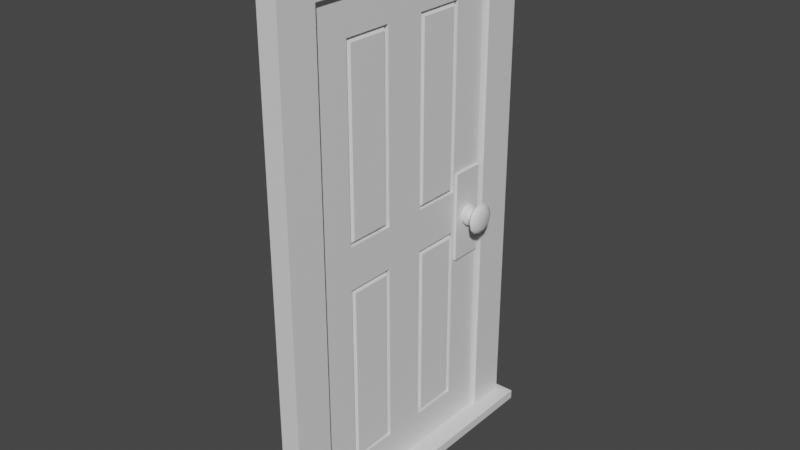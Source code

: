 # Source: Door.blend  (saved by Blender 2.90.8; exported with 4.5.12 LTS)
import bpy
from mathutils import Matrix  # noqa: F401  (used for matrix-valued properties, if any)

bpy.ops.wm.read_factory_settings(use_empty=True)
scene = bpy.context.scene
scene.name = 'Scene'

# ---- collections
col_collection = bpy.data.collections.new('Collection'); scene.collection.children.link(col_collection)

# ---- materials (node trees are filled in below, after node groups)
mat_material = bpy.data.materials.new('Material')
mat_material.alpha_threshold = 0.0
mat_material.use_transparent_shadow = False
mat_material.line_color = (0.0, 0.0, 0.0, 1.0)

# ---- node groups
ng_auto_smooth = bpy.data.node_groups.new('Auto Smooth', 'GeometryNodeTree')
_s = ng_auto_smooth.interface.new_socket(name='Geometry', in_out='OUTPUT', socket_type='NodeSocketGeometry')
_s = ng_auto_smooth.interface.new_socket(name='Geometry', in_out='INPUT', socket_type='NodeSocketGeometry')
_s = ng_auto_smooth.interface.new_socket(name='Angle', in_out='INPUT', socket_type='NodeSocketFloat')
_s.subtype = 'ANGLE'
_s.min_value = 0.0
_s.max_value = 3.142
ng_auto_smooth.is_modifier = True
_N = ng_auto_smooth.nodes; _L = ng_auto_smooth.links
n0 = _N.new('NodeGroupOutput'); n0.name = 'Group Output'; n0.location = (480, -100)
n1 = _N.new('NodeGroupInput'); n1.name = 'Group Input'; n1.location = (-420, -300)
n2 = _N.new('NodeGroupInput'); n2.name = 'Group Input.001'; n2.location = (-60, -100)
n3 = _N.new('GeometryNodeSetShadeSmooth'); n3.name = 'Set Shade Smooth'; n3.location = (120, -100)
n3.domain = 'EDGE'
n4 = _N.new('GeometryNodeSetShadeSmooth'); n4.name = 'Set Shade Smooth.001'; n4.location = (300, -100)
n5 = _N.new('GeometryNodeInputMeshEdgeAngle'); n5.name = 'Edge Angle'; n5.location = (-420, -220)
n6 = _N.new('GeometryNodeInputEdgeSmooth'); n6.name = 'Is Edge Smooth'; n6.location = (-60, -160)
n7 = _N.new('GeometryNodeInputShadeSmooth'); n7.name = 'Is Face Smooth'; n7.location = (-240, -340)
n8 = _N.new('FunctionNodeBooleanMath'); n8.name = 'Boolean Math'; n8.location = (-60, -220)
n9 = _N.new('FunctionNodeCompare'); n9.name = 'Compare'; n9.location = (-240, -180)
n9.operation = 'LESS_EQUAL'
_L.new(n5.outputs[0], n9.inputs[0])
_L.new(n4.outputs[0], n0.inputs[0])
_L.new(n1.outputs[1], n9.inputs[1])
_L.new(n9.outputs[0], n8.inputs[0])
_L.new(n7.outputs[0], n8.inputs[1])
_L.new(n2.outputs[0], n3.inputs[0])
_L.new(n6.outputs[0], n3.inputs[1])
_L.new(n3.outputs[0], n4.inputs[0])
_L.new(n8.outputs[0], n3.inputs[2])
n0.is_active_output = True

# ---- material node trees
mat_material.use_nodes = True; mat_material.node_tree.nodes.clear()
_N = mat_material.node_tree.nodes; _L = mat_material.node_tree.links
n0 = _N.new('ShaderNodeOutputMaterial'); n0.name = 'Material Output'; n0.location = (300, 300)
n1 = _N.new('ShaderNodeBsdfPrincipled'); n1.name = 'Principled BSDF'; n1.location = (10, 300)
n1.distribution = 'GGX'
n1.subsurface_method = 'BURLEY'
n1.inputs[2].default_value = 0.4
n1.inputs[3].default_value = 1.45
n1.inputs[27].default_value = (0.0, 0.0, 0.0, 1.0)
n1.inputs[28].default_value = 1.0
_L.new(n1.outputs[0], n0.inputs[0])
n0.is_active_output = True

# ---- world
world_world = bpy.data.worlds.new('World'); scene.world = world_world
world_world.use_nodes = True; world_world.node_tree.nodes.clear()
_N = world_world.node_tree.nodes; _L = world_world.node_tree.links
n0 = _N.new('ShaderNodeOutputWorld'); n0.name = 'World Output'; n0.location = (300, 300)
n1 = _N.new('ShaderNodeBackground'); n1.name = 'Background'; n1.location = (10, 300)
n1.inputs[0].default_value = (0.05088, 0.05088, 0.05088, 1.0)
_L.new(n1.outputs[0], n0.inputs[0])
n0.is_active_output = True
world_world.color = (0.05088, 0.05088, 0.05088)
world_world.use_sun_shadow = False
world_world.sun_shadow_jitter_overblur = 0.0

# ---- meshes
me_cube = bpy.data.meshes.new('Cube')
me_cube.from_pydata([(0.0, 0.91, 1.015), (0.0, 0.91, -1.015), (0.0, -2.98e-08, 1.015), (0.0, -2.98e-08, -1.015), (0.0, 0.91, 0.8797), (0.0, 0.91, -0.8797), (0.0, 0.0, 0.8797), (0.0, 0.0, -0.8797), (0.0, 0.7752, 1.015), (0.0, 0.1348, 1.015), (0.0, 0.1348, -1.015), (0.0, 0.7752, -1.015), (0.0, 0.7545, -0.8589), (0.0, 0.1555, -0.8589), (0.0, 0.7545, 0.8589), (0.0, 0.1555, 0.8589), (0.0, 0.91, 0.06767), (0.0, 0.91, -0.06767), (0.0, 0.0, 0.06767), (0.0, 0.0, -0.06767), (0.0, 0.7545, 0.08839), (0.0, 0.7545, -0.08839), (0.0, 0.1555, 0.08839), (0.0, 0.1555, -0.08839), (0.0, 0.5226, 1.015), (0.0, 0.3874, 1.015), (0.0, 0.3874, -1.015), (0.0, 0.5226, -1.015), (0.0, 0.5433, -0.8589), (0.0, 0.3667, -0.8589), (0.0, 0.5433, 0.8589), (0.0, 0.3667, 0.8589), (0.0, 0.5433, -0.08839), (0.0, 0.3667, -0.08839), (0.0, 0.5433, 0.08839), (0.0, 0.3667, 0.08839), (0.0, 0.3874, -0.8797), (0.0, 0.1348, -0.8797), (0.0, 0.3874, 0.8797), (0.0, 0.1348, 0.8797), (0.0, 0.7752, -0.06767), (0.0, 0.7752, -0.8797), (0.0, 0.1348, -0.06767), (0.0, 0.7752, 0.8797), (0.0, 0.7752, 0.06767), (0.0, 0.1348, 0.06767), (0.0, 0.3874, -0.06767), (0.0, 0.3874, 0.06767), (0.0, 0.5226, -0.8797), (0.0, 0.5226, 0.8797), (0.0, 0.5226, -0.06767), (0.0, 0.5226, 0.06767), (0.0, 0.3466, -0.8388), (0.0, 0.1756, -0.8388), (0.0, 0.3466, 0.8388), (0.0, 0.1756, 0.8388), (0.0, 0.7344, -0.1085), (0.0, 0.7344, -0.8388), (0.0, 0.1756, -0.1085), (0.0, 0.7344, 0.8388), (0.0, 0.7344, 0.1085), (0.0, 0.1756, 0.1085), (0.0, 0.3466, -0.1085), (0.0, 0.3466, 0.1085), (0.0, 0.5634, -0.8388), (0.0, 0.5634, 0.8388), (0.0, 0.5634, -0.1085), (0.0, 0.5634, 0.1085), (-0.02071, 0.3667, -0.8589), (-0.02071, 0.1555, -0.8589), (-0.02071, 0.3667, 0.8589), (-0.02071, 0.1555, 0.8589), (-0.02071, 0.7545, -0.08839), (-0.02071, 0.7545, -0.8589), (-0.02071, 0.1555, -0.08839), (-0.02071, 0.7545, 0.8589), (-0.02071, 0.7545, 0.08839), (-0.02071, 0.1555, 0.08839), (-0.02071, 0.3667, -0.08839), (-0.02071, 0.3667, 0.08839), (-0.02071, 0.5433, -0.8589), (-0.02071, 0.5433, 0.8589), (-0.02071, 0.5433, -0.08839), (-0.02071, 0.5433, 0.08839), (0.01068, 0.8789, -0.03438), (0.0338, 0.8673, -0.03438), (0.01068, 0.8732, -0.05572), (0.0338, 0.8632, -0.04993), (0.01068, 0.8576, -0.07134), (0.0338, 0.8518, -0.06132), (0.01068, 0.8362, -0.07706), (0.0338, 0.8362, -0.06549), (0.01068, 0.8149, -0.07134), (0.0338, 0.8207, -0.06132), (0.01068, 0.7993, -0.05572), (0.0338, 0.8093, -0.04993), (0.01068, 0.7935, -0.03438), (0.0338, 0.8051, -0.03438), (0.01068, 0.7993, -0.01304), (0.0338, 0.8093, -0.01882), (0.01068, 0.8149, 0.002584), (0.0338, 0.8207, -0.007437), (0.01068, 0.8362, 0.008303), (0.0338, 0.8362, -0.00327), (0.01068, 0.8576, 0.002584), (0.0338, 0.8518, -0.007437), (0.01068, 0.8732, -0.01304), (0.0338, 0.8632, -0.01882), (0.028, 0.8732, -0.05572), (0.028, 0.8789, -0.03438), (0.028, 0.8576, -0.07134), (0.028, 0.8362, -0.07706), (0.028, 0.8149, -0.07134), (0.028, 0.7993, -0.05572), (0.028, 0.7935, -0.03438), (0.028, 0.7993, -0.01304), (0.028, 0.8149, 0.002584), (0.028, 0.8362, 0.008303), (0.028, 0.8576, 0.002584), (0.028, 0.8732, -0.01304), (0.04444, 0.8632, -0.04993), (0.04444, 0.8673, -0.03438), (0.04444, 0.8518, -0.06132), (0.04444, 0.8362, -0.06549), (0.04444, 0.8207, -0.06132), (0.04444, 0.8093, -0.04993), (0.04444, 0.8051, -0.03438), (0.04444, 0.8093, -0.01882), (0.04444, 0.8207, -0.007437), (0.04444, 0.8362, -0.00327), (0.04444, 0.8518, -0.007437), (0.04444, 0.8632, -0.01882), (0.07218, 0.8929, -0.06707), (0.07218, 0.9016, -0.03438), (0.07218, 0.8689, -0.09101), (0.07218, 0.8362, -0.09977), (0.07218, 0.8035, -0.09101), (0.07218, 0.7796, -0.06707), (0.07218, 0.7708, -0.03438), (0.07218, 0.7796, -0.001683), (0.07218, 0.8035, 0.02225), (0.07218, 0.8362, 0.03101), (0.07218, 0.8689, 0.02225), (0.07218, 0.8929, -0.001683), (0.09326, 0.8698, -0.05374), (0.09326, 0.875, -0.03438), (0.09326, 0.8556, -0.06792), (0.09326, 0.8362, -0.07311), (0.09326, 0.8169, -0.06792), (0.09326, 0.8027, -0.05374), (0.09326, 0.7975, -0.03438), (0.09326, 0.8027, -0.01501), (0.09326, 0.8169, -0.0008373), (0.09326, 0.8362, 0.004351), (0.09326, 0.8556, -0.0008373), (0.09326, 0.8698, -0.01501), (0.08272, 0.8869, -0.06365), (0.08272, 0.8655, -0.08508), (0.08272, 0.807, 0.01632), (0.08272, 0.8362, 0.02417), (0.08272, 0.7855, -0.06365), (0.08272, 0.7777, -0.03438), (0.08272, 0.8362, -0.09293), (0.08272, 0.8655, 0.01632), (0.08272, 0.7855, -0.005105), (0.08272, 0.807, -0.08508), (0.08272, 0.8869, -0.005105), (0.08272, 0.8948, -0.03438), (-0.002229, 0.7652, -0.2167), (-0.002229, 0.7652, 0.1637), (-0.002229, 0.904, -0.2167), (-0.002229, 0.904, 0.1637), (0.01064, 0.7652, -0.2167), (0.01064, 0.7652, 0.1637), (0.01064, 0.904, -0.2167), (0.01064, 0.904, 0.1637), (-0.05, 0.91, 1.015), (-0.05, 0.91, -1.015), (-0.05, -2.98e-08, 1.015), (-0.05, -2.98e-08, -1.015), (-0.05, 0.91, 0.8797), (-0.05, 0.91, -0.8797), (-0.05, 0.0, 0.8797), (-0.05, 0.0, -0.8797), (-0.05, 0.7752, 1.015), (-0.05, 0.1348, 1.015), (-0.05, 0.1348, -1.015), (-0.05, 0.7752, -1.015), (-0.05, 0.7545, -0.8589), (-0.05, 0.1555, -0.8589), (-0.05, 0.7545, 0.8589), (-0.05, 0.1555, 0.8589), (-0.05, 0.91, 0.06767), (-0.05, 0.91, -0.06767), (-0.05, 0.0, 0.06767), (-0.05, 0.0, -0.06767), (-0.05, 0.7545, 0.08839), (-0.05, 0.7545, -0.08839), (-0.05, 0.1555, 0.08839), (-0.05, 0.1555, -0.08839), (-0.05, 0.5226, 1.015), (-0.05, 0.3874, 1.015), (-0.05, 0.3874, -1.015), (-0.05, 0.5226, -1.015), (-0.05, 0.5433, -0.8589), (-0.05, 0.3667, -0.8589), (-0.05, 0.5433, 0.8589), (-0.05, 0.3667, 0.8589), (-0.05, 0.5433, -0.08839), (-0.05, 0.3667, -0.08839), (-0.05, 0.5433, 0.08839), (-0.05, 0.3667, 0.08839), (-0.05, 0.3874, -0.8797), (-0.05, 0.1348, -0.8797), (-0.05, 0.3874, 0.8797), (-0.05, 0.1348, 0.8797), (-0.05, 0.7752, -0.06767), (-0.05, 0.7752, -0.8797), (-0.05, 0.1348, -0.06767), (-0.05, 0.7752, 0.8797), (-0.05, 0.7752, 0.06767), (-0.05, 0.1348, 0.06767), (-0.05, 0.3874, -0.06767), (-0.05, 0.3874, 0.06767), (-0.05, 0.5226, -0.8797), (-0.05, 0.5226, 0.8797), (-0.05, 0.5226, -0.06767), (-0.05, 0.5226, 0.06767), (-0.05, 0.3466, -0.8388), (-0.05, 0.1756, -0.8388), (-0.05, 0.3466, 0.8388), (-0.05, 0.1756, 0.8388), (-0.05, 0.7344, -0.1085), (-0.05, 0.7344, -0.8388), (-0.05, 0.1756, -0.1085), (-0.05, 0.7344, 0.8388), (-0.05, 0.7344, 0.1085), (-0.05, 0.1756, 0.1085), (-0.05, 0.3466, -0.1085), (-0.05, 0.3466, 0.1085), (-0.05, 0.5634, -0.8388), (-0.05, 0.5634, 0.8388), (-0.05, 0.5634, -0.1085), (-0.05, 0.5634, 0.1085), (-0.02929, 0.3667, -0.8589), (-0.02929, 0.1555, -0.8589), (-0.02929, 0.3667, 0.8589), (-0.02929, 0.1555, 0.8589), (-0.02929, 0.7545, -0.08839), (-0.02929, 0.7545, -0.8589), (-0.02929, 0.1555, -0.08839), (-0.02929, 0.7545, 0.8589), (-0.02929, 0.7545, 0.08839), (-0.02929, 0.1555, 0.08839), (-0.02929, 0.3667, -0.08839), (-0.02929, 0.3667, 0.08839), (-0.02929, 0.5433, -0.8589), (-0.02929, 0.5433, 0.8589), (-0.02929, 0.5433, -0.08839), (-0.02929, 0.5433, 0.08839), (-0.06068, 0.8789, -0.03438), (-0.0838, 0.8673, -0.03438), (-0.06068, 0.8732, -0.05572), (-0.0838, 0.8632, -0.04993), (-0.06068, 0.8576, -0.07134), (-0.0838, 0.8518, -0.06132), (-0.06068, 0.8362, -0.07706), (-0.0838, 0.8362, -0.06549), (-0.06068, 0.8149, -0.07134), (-0.0838, 0.8207, -0.06132), (-0.06068, 0.7993, -0.05572), (-0.0838, 0.8093, -0.04993), (-0.06068, 0.7935, -0.03438), (-0.0838, 0.8051, -0.03438), (-0.06068, 0.7993, -0.01304), (-0.0838, 0.8093, -0.01882), (-0.06068, 0.8149, 0.002584), (-0.0838, 0.8207, -0.007437), (-0.06068, 0.8362, 0.008303), (-0.0838, 0.8362, -0.00327), (-0.06068, 0.8576, 0.002584), (-0.0838, 0.8518, -0.007437), (-0.06068, 0.8732, -0.01304), (-0.0838, 0.8632, -0.01882), (-0.078, 0.8732, -0.05572), (-0.078, 0.8789, -0.03438), (-0.078, 0.8576, -0.07134), (-0.078, 0.8362, -0.07706), (-0.078, 0.8149, -0.07134), (-0.078, 0.7993, -0.05572), (-0.078, 0.7935, -0.03438), (-0.078, 0.7993, -0.01304), (-0.078, 0.8149, 0.002584), (-0.078, 0.8362, 0.008303), (-0.078, 0.8576, 0.002584), (-0.078, 0.8732, -0.01304), (-0.09444, 0.8632, -0.04993), (-0.09444, 0.8673, -0.03438), (-0.09444, 0.8518, -0.06132), (-0.09444, 0.8362, -0.06549), (-0.09444, 0.8207, -0.06132), (-0.09444, 0.8093, -0.04993), (-0.09444, 0.8051, -0.03438), (-0.09444, 0.8093, -0.01882), (-0.09444, 0.8207, -0.007437), (-0.09444, 0.8362, -0.00327), (-0.09444, 0.8518, -0.007437), (-0.09444, 0.8632, -0.01882), (-0.1222, 0.8929, -0.06707), (-0.1222, 0.9016, -0.03438), (-0.1222, 0.8689, -0.09101), (-0.1222, 0.8362, -0.09977), (-0.1222, 0.8035, -0.09101), (-0.1222, 0.7796, -0.06707), (-0.1222, 0.7708, -0.03438), (-0.1222, 0.7796, -0.001683), (-0.1222, 0.8035, 0.02225), (-0.1222, 0.8362, 0.03101), (-0.1222, 0.8689, 0.02225), (-0.1222, 0.8929, -0.001683), (-0.1433, 0.8698, -0.05374), (-0.1433, 0.875, -0.03438), (-0.1433, 0.8556, -0.06792), (-0.1433, 0.8362, -0.07311), (-0.1433, 0.8169, -0.06792), (-0.1433, 0.8027, -0.05374), (-0.1433, 0.7975, -0.03438), (-0.1433, 0.8027, -0.01501), (-0.1433, 0.8169, -0.0008373), (-0.1433, 0.8362, 0.004351), (-0.1433, 0.8556, -0.0008373), (-0.1433, 0.8698, -0.01501), (-0.1327, 0.8869, -0.06365), (-0.1327, 0.8655, -0.08508), (-0.1327, 0.807, 0.01632), (-0.1327, 0.8362, 0.02417), (-0.1327, 0.7855, -0.06365), (-0.1327, 0.7777, -0.03438), (-0.1327, 0.8362, -0.09293), (-0.1327, 0.8655, 0.01632), (-0.1327, 0.7855, -0.005105), (-0.1327, 0.807, -0.08508), (-0.1327, 0.8869, -0.005105), (-0.1327, 0.8948, -0.03438), (-0.04777, 0.7652, -0.2167), (-0.04777, 0.7652, 0.1637), (-0.04777, 0.904, -0.2167), (-0.04777, 0.904, 0.1637), (-0.06064, 0.7652, -0.2167), (-0.06064, 0.7652, 0.1637), (-0.06064, 0.904, -0.2167), (-0.06064, 0.904, 0.1637)], [], [(185, 178, 2, 9), (1, 177, 181, 5), (183, 7, 19, 195), (5, 181, 193, 17), (39, 9, 2, 6), (10, 37, 7, 3), (45, 39, 6, 18), (179, 3, 7, 183), (17, 193, 192, 16), (4, 180, 176, 0), (195, 19, 18, 194), (16, 4, 43, 44), (35, 31, 70, 79), (1, 5, 41, 11), (26, 36, 37, 10), (4, 0, 8, 43), (38, 25, 9, 39), (201, 185, 9, 25), (16, 192, 180, 4), (10, 186, 202, 26), (176, 184, 8, 0), (13, 29, 68, 69), (46, 47, 45, 42), (5, 17, 40, 41), (17, 16, 44, 40), (11, 187, 177, 1), (27, 203, 187, 11), (182, 6, 2, 178), (194, 18, 6, 182), (37, 42, 19, 7), (42, 45, 18, 19), (40, 44, 51, 50), (50, 51, 47, 46), (22, 35, 79, 77), (48, 50, 46, 36), (26, 202, 203, 27), (184, 200, 24, 8), (200, 201, 25, 24), (43, 8, 24, 49), (49, 24, 25, 38), (11, 41, 48, 27), (27, 48, 36, 26), (30, 34, 83, 81), (51, 49, 38, 47), (29, 13, 37, 36), (15, 31, 38, 39), (21, 12, 41, 40), (13, 23, 42, 37), (14, 20, 44, 43), (22, 15, 39, 45), (23, 33, 46, 42), (35, 22, 45, 47), (12, 28, 48, 41), (30, 14, 43, 49), (32, 21, 40, 50), (20, 34, 51, 44), (28, 32, 50, 48), (33, 29, 36, 46), (34, 30, 49, 51), (31, 35, 47, 38), (63, 54, 55, 61), (52, 62, 58, 53), (57, 56, 66, 64), (60, 59, 65, 67), (28, 12, 73, 80), (31, 15, 71, 70), (14, 30, 81, 75), (12, 21, 72, 73), (21, 32, 82, 72), (23, 13, 69, 74), (34, 20, 76, 83), (20, 14, 75, 76), (32, 28, 80, 82), (15, 22, 77, 71), (29, 33, 78, 68), (33, 23, 74, 78), (52, 53, 69, 68), (55, 54, 70, 71), (56, 57, 73, 72), (53, 58, 74, 69), (59, 60, 76, 75), (61, 55, 71, 77), (58, 62, 78, 74), (63, 61, 77, 79), (57, 64, 80, 73), (65, 59, 75, 81), (66, 56, 72, 82), (60, 67, 83, 76), (64, 66, 82, 80), (62, 52, 68, 78), (67, 65, 81, 83), (54, 63, 79, 70), (84, 109, 108, 86), (86, 108, 110, 88), (88, 110, 111, 90), (90, 111, 112, 92), (92, 112, 113, 94), (94, 113, 114, 96), (96, 114, 115, 98), (98, 115, 116, 100), (100, 116, 117, 102), (102, 117, 118, 104), (97, 95, 125, 126), (104, 118, 119, 106), (106, 119, 109, 84), (85, 87, 108, 109), (87, 89, 110, 108), (89, 91, 111, 110), (91, 93, 112, 111), (93, 95, 113, 112), (95, 97, 114, 113), (97, 99, 115, 114), (99, 101, 116, 115), (101, 103, 117, 116), (103, 105, 118, 117), (105, 107, 119, 118), (107, 85, 109, 119), (129, 128, 140, 141), (91, 89, 122, 123), (105, 103, 129, 130), (99, 97, 126, 127), (93, 91, 123, 124), (107, 105, 130, 131), (87, 85, 121, 120), (101, 99, 127, 128), (95, 93, 124, 125), (85, 107, 131, 121), (89, 87, 120, 122), (103, 101, 128, 129), (157, 156, 144, 146), (126, 125, 137, 138), (123, 122, 134, 135), (130, 129, 141, 142), (127, 126, 138, 139), (124, 123, 135, 136), (131, 130, 142, 143), (120, 121, 133, 132), (128, 127, 139, 140), (125, 124, 136, 137), (121, 131, 143, 133), (122, 120, 132, 134), (144, 145, 155, 154, 153, 152, 151, 150, 149, 148, 147, 146), (159, 158, 152, 153), (161, 160, 149, 150), (162, 157, 146, 147), (163, 159, 153, 154), (164, 161, 150, 151), (165, 162, 147, 148), (166, 163, 154, 155), (156, 167, 145, 144), (158, 164, 151, 152), (160, 165, 148, 149), (167, 166, 155, 145), (133, 143, 166, 167), (137, 136, 165, 160), (140, 139, 164, 158), (132, 133, 167, 156), (143, 142, 163, 166), (136, 135, 162, 165), (139, 138, 161, 164), (142, 141, 159, 163), (135, 134, 157, 162), (138, 137, 160, 161), (141, 140, 158, 159), (134, 132, 156, 157), (170, 171, 175, 174), (174, 175, 173, 172), (172, 173, 169, 168), (170, 174, 172, 168), (175, 171, 169, 173), (215, 182, 178, 185), (186, 179, 183, 213), (221, 194, 182, 215), (192, 220, 219, 180), (211, 255, 246, 207), (177, 187, 217, 181), (202, 186, 213, 212), (180, 219, 184, 176), (214, 215, 185, 201), (189, 245, 244, 205), (222, 218, 221, 223), (181, 217, 216, 193), (193, 216, 220, 192), (213, 183, 195, 218), (218, 195, 194, 221), (216, 226, 227, 220), (226, 222, 223, 227), (198, 253, 255, 211), (224, 212, 222, 226), (219, 225, 200, 184), (225, 214, 201, 200), (187, 203, 224, 217), (203, 202, 212, 224), (206, 257, 259, 210), (227, 223, 214, 225), (205, 212, 213, 189), (191, 215, 214, 207), (197, 216, 217, 188), (189, 213, 218, 199), (190, 219, 220, 196), (198, 221, 215, 191), (199, 218, 222, 209), (211, 223, 221, 198), (188, 217, 224, 204), (206, 225, 219, 190), (208, 226, 216, 197), (196, 220, 227, 210), (204, 224, 226, 208), (209, 222, 212, 205), (210, 227, 225, 206), (207, 214, 223, 211), (239, 237, 231, 230), (228, 229, 234, 238), (233, 240, 242, 232), (236, 243, 241, 235), (204, 256, 249, 188), (207, 246, 247, 191), (190, 251, 257, 206), (188, 249, 248, 197), (197, 248, 258, 208), (199, 250, 245, 189), (210, 259, 252, 196), (196, 252, 251, 190), (208, 258, 256, 204), (191, 247, 253, 198), (205, 244, 254, 209), (209, 254, 250, 199), (228, 244, 245, 229), (231, 247, 246, 230), (232, 248, 249, 233), (229, 245, 250, 234), (235, 251, 252, 236), (237, 253, 247, 231), (234, 250, 254, 238), (239, 255, 253, 237), (233, 249, 256, 240), (241, 257, 251, 235), (242, 258, 248, 232), (236, 252, 259, 243), (240, 256, 258, 242), (238, 254, 244, 228), (243, 259, 257, 241), (230, 246, 255, 239), (260, 262, 284, 285), (262, 264, 286, 284), (264, 266, 287, 286), (266, 268, 288, 287), (268, 270, 289, 288), (270, 272, 290, 289), (272, 274, 291, 290), (274, 276, 292, 291), (276, 278, 293, 292), (278, 280, 294, 293), (273, 302, 301, 271), (280, 282, 295, 294), (282, 260, 285, 295), (261, 285, 284, 263), (263, 284, 286, 265), (265, 286, 287, 267), (267, 287, 288, 269), (269, 288, 289, 271), (271, 289, 290, 273), (273, 290, 291, 275), (275, 291, 292, 277), (277, 292, 293, 279), (279, 293, 294, 281), (281, 294, 295, 283), (283, 295, 285, 261), (305, 317, 316, 304), (267, 299, 298, 265), (281, 306, 305, 279), (275, 303, 302, 273), (269, 300, 299, 267), (283, 307, 306, 281), (263, 296, 297, 261), (277, 304, 303, 275), (271, 301, 300, 269), (261, 297, 307, 283), (265, 298, 296, 263), (279, 305, 304, 277), (333, 322, 320, 332), (302, 314, 313, 301), (299, 311, 310, 298), (306, 318, 317, 305), (303, 315, 314, 302), (300, 312, 311, 299), (307, 319, 318, 306), (296, 308, 309, 297), (304, 316, 315, 303), (301, 313, 312, 300), (297, 309, 319, 307), (298, 310, 308, 296), (320, 322, 323, 324, 325, 326, 327, 328, 329, 330, 331, 321), (335, 329, 328, 334), (337, 326, 325, 336), (338, 323, 322, 333), (339, 330, 329, 335), (340, 327, 326, 337), (341, 324, 323, 338), (342, 331, 330, 339), (332, 320, 321, 343), (334, 328, 327, 340), (336, 325, 324, 341), (343, 321, 331, 342), (309, 343, 342, 319), (313, 336, 341, 312), (316, 334, 340, 315), (308, 332, 343, 309), (319, 342, 339, 318), (312, 341, 338, 311), (315, 340, 337, 314), (318, 339, 335, 317), (311, 338, 333, 310), (314, 337, 336, 313), (317, 335, 334, 316), (310, 333, 332, 308), (346, 350, 351, 347), (350, 348, 349, 351), (348, 344, 345, 349), (346, 344, 348, 350), (351, 349, 345, 347), (3, 179, 186, 10)])
me_cube.polygons.foreach_set('use_smooth', [0, 0, 0, 0, 0, 0, 0, 0, 0, 0, 0, 0, 0, 0, 0, 0, 0, 0, 0, 0, 0, 0, 0, 0, 0, 0, 0, 0, 0, 0, 0, 0, 0, 0, 0, 0, 0, 0, 0, 0, 0, 0, 0, 0, 0, 0, 0, 0, 0, 0, 0, 0, 0, 0, 0, 0, 0, 0, 0, 0, 0, 0, 0, 0, 0, 0, 0, 0, 0, 0, 0, 0, 0, 0, 0, 0, 0, 0, 0, 0, 0, 0, 0, 0, 0, 0, 0, 0, 0, 0, 0, 0, 1, 1, 1, 1, 1, 1, 1, 1, 1, 1, 1, 1, 1, 1, 1, 1, 1, 1, 1, 1, 1, 1, 1, 1, 1, 1, 1, 1, 1, 1, 1, 1, 1, 1, 1, 1, 1, 1, 1, 1, 1, 1, 1, 1, 1, 1, 1, 1, 1, 1, 1, 1, 1, 1, 1, 1, 1, 1, 1, 1, 1, 1, 1, 1, 1, 1, 1, 1, 1, 1, 1, 1, 1, 1, 1, 1, 1, 1, 0, 0, 0, 0, 0, 0, 0, 0, 0, 0, 0, 0, 0, 0, 0, 0, 0, 0, 0, 0, 0, 0, 0, 0, 0, 0, 0, 0, 0, 0, 0, 0, 0, 0, 0, 0, 0, 0, 0, 0, 0, 0, 0, 0, 0, 0, 0, 0, 0, 0, 0, 0, 0, 0, 0, 0, 0, 0, 0, 0, 0, 0, 0, 0, 0, 0, 0, 0, 0, 0, 0, 0, 0, 1, 1, 1, 1, 1, 1, 1, 1, 1, 1, 1, 1, 1, 1, 1, 1, 1, 1, 1, 1, 1, 1, 1, 1, 1, 1, 1, 1, 1, 1, 1, 1, 1, 1, 1, 1, 1, 1, 1, 1, 1, 1, 1, 1, 1, 1, 1, 1, 1, 1, 1, 1, 1, 1, 1, 1, 1, 1, 1, 1, 1, 1, 1, 1, 1, 1, 1, 1, 1, 1, 1, 1, 1, 1, 1, 1, 1, 1, 0])
_k = set([(85, 87), (85, 107), (87, 89), (89, 91), (91, 93), (93, 95), (95, 97), (97, 99), (99, 101), (101, 103), (103, 105), (105, 107), (108, 109), (108, 110), (109, 119), (110, 111), (111, 112), (112, 113), (113, 114), (114, 115), (115, 116), (116, 117), (117, 118), (118, 119), (261, 263), (261, 283), (263, 265), (265, 267), (267, 269), (269, 271), (271, 273), (273, 275), (275, 277), (277, 279), (279, 281), (281, 283), (284, 285), (284, 286), (285, 295), (286, 287), (287, 288), (288, 289), (289, 290), (290, 291), (291, 292), (292, 293), (293, 294), (294, 295)])
me_cube.attributes.new('sharp_edge', 'BOOLEAN', 'EDGE').data.foreach_set('value', [ (min(e.vertices), max(e.vertices)) in _k for e in me_cube.edges])
_uv = me_cube.uv_layers.new(name='UVMap')
_uv.uv.foreach_set('vector', [0.08465, 0.8512, 0.03113, 0.8512, 0.03113, 0.8314, 0.08465, 0.8314, 0.3926, 0.02505, 0.4124, 0.02505, 0.4124, 0.07881, 0.3926, 0.07881, 0.01127, 0.07881, 0.03113, 0.07881, 0.03113, 0.4013, 0.01127, 0.4013, 0.3926, 0.07881, 0.4124, 0.07881, 0.4124, 0.4013, 0.3926, 0.4013, 0.08465, 0.7776, 0.08465, 0.8314, 0.03113, 0.8314, 0.03113, 0.7776, 0.08465, 0.02505, 0.08465, 0.07881, 0.03113, 0.07881, 0.03113, 0.02505, 0.08465, 0.4551, 0.08465, 0.7776, 0.03113, 0.7776, 0.03113, 0.4551, 0.01127, 0.02505, 0.03113, 0.02505, 0.03113, 0.07881, 0.01127, 0.07881, 0.3926, 0.4013, 0.4124, 0.4013, 0.4124, 0.4551, 0.3926, 0.4551, 0.3926, 0.7776, 0.4124, 0.7776, 0.4124, 0.8314, 0.3926, 0.8314, 0.01127, 0.4013, 0.03113, 0.4013, 0.03113, 0.4551, 0.01127, 0.4551, 0.3926, 0.4551, 0.3926, 0.7776, 0.3391, 0.7776, 0.3391, 0.4551, 0.1768, 0.5211, 0.1768, 0.7602, 0.1704, 0.7602, 0.1704, 0.5211, 0.3926, 0.02505, 0.3926, 0.07881, 0.3391, 0.07881, 0.3391, 0.02505, 0.185, 0.02505, 0.185, 0.07881, 0.08465, 0.07881, 0.08465, 0.02505, 0.3926, 0.7776, 0.3926, 0.8314, 0.3391, 0.8314, 0.3391, 0.7776, 0.185, 0.7776, 0.185, 0.8314, 0.08465, 0.8314, 0.08465, 0.7776, 0.185, 0.8512, 0.08465, 0.8512, 0.08465, 0.8314, 0.185, 0.8314, 0.3926, 0.4551, 0.4124, 0.4551, 0.4124, 0.7776, 0.3926, 0.7776, 0.08465, 0.02505, 0.08465, 0.005194, 0.185, 0.005194, 0.185, 0.02505, 0.3926, 0.8512, 0.3391, 0.8512, 0.3391, 0.8314, 0.3926, 0.8314, 0.1021, 0.1421, 0.1677, 0.1421, 0.1677, 0.1485, 0.1021, 0.1485, 0.185, 0.4013, 0.185, 0.4551, 0.08465, 0.4551, 0.08465, 0.4013, 0.3926, 0.07881, 0.3926, 0.4013, 0.3391, 0.4013, 0.3391, 0.07881, 0.3926, 0.4013, 0.3926, 0.4551, 0.3391, 0.4551, 0.3391, 0.4013, 0.3391, 0.02505, 0.3391, 0.005195, 0.3926, 0.005195, 0.3926, 0.02505, 0.2387, 0.02505, 0.2387, 0.005194, 0.3391, 0.005195, 0.3391, 0.02505, 0.01127, 0.7776, 0.03113, 0.7776, 0.03113, 0.8314, 0.01127, 0.8314, 0.01127, 0.4551, 0.03113, 0.4551, 0.03113, 0.7776, 0.01127, 0.7776, 0.08465, 0.07881, 0.08465, 0.4013, 0.03113, 0.4013, 0.03113, 0.07881, 0.08465, 0.4013, 0.08465, 0.4551, 0.03113, 0.4551, 0.03113, 0.4013, 0.3391, 0.4013, 0.3391, 0.4551, 0.2387, 0.4551, 0.2387, 0.4013, 0.2387, 0.4013, 0.2387, 0.4551, 0.185, 0.4551, 0.185, 0.4013, 0.09288, 0.4633, 0.1768, 0.4633, 0.1768, 0.4715, 0.09288, 0.4715, 0.2387, 0.07881, 0.2387, 0.4013, 0.185, 0.4013, 0.185, 0.07881, 0.185, 0.02505, 0.185, 0.005194, 0.2387, 0.005194, 0.2387, 0.02505, 0.3391, 0.8512, 0.2387, 0.8512, 0.2387, 0.8314, 0.3391, 0.8314, 0.2387, 0.8512, 0.185, 0.8512, 0.185, 0.8314, 0.2387, 0.8314, 0.3391, 0.7776, 0.3391, 0.8314, 0.2387, 0.8314, 0.2387, 0.7776, 0.2387, 0.7776, 0.2387, 0.8314, 0.185, 0.8314, 0.185, 0.7776, 0.3391, 0.02505, 0.3391, 0.07881, 0.2387, 0.07881, 0.2387, 0.02505, 0.2387, 0.02505, 0.2387, 0.07881, 0.185, 0.07881, 0.185, 0.02505, 0.247, 0.7602, 0.247, 0.521, 0.2534, 0.521, 0.2534, 0.7602, 0.2387, 0.4551, 0.2387, 0.7776, 0.185, 0.7776, 0.185, 0.4551, 0.1768, 0.08704, 0.09288, 0.08704, 0.08465, 0.07881, 0.185, 0.07881, 0.09288, 0.7694, 0.1768, 0.7694, 0.185, 0.7776, 0.08465, 0.7776, 0.3308, 0.3931, 0.3308, 0.08704, 0.3391, 0.07881, 0.3391, 0.4013, 0.09288, 0.08704, 0.09288, 0.3931, 0.08465, 0.4013, 0.08465, 0.07881, 0.3308, 0.7694, 0.3308, 0.4633, 0.3391, 0.4551, 0.3391, 0.7776, 0.09288, 0.4633, 0.09288, 0.7694, 0.08465, 0.7776, 0.08465, 0.4551, 0.09288, 0.3931, 0.1768, 0.3931, 0.185, 0.4013, 0.08465, 0.4013, 0.1768, 0.4633, 0.09288, 0.4633, 0.08465, 0.4551, 0.185, 0.4551, 0.3308, 0.08704, 0.2469, 0.08704, 0.2387, 0.07881, 0.3391, 0.07881, 0.2469, 0.7694, 0.3308, 0.7694, 0.3391, 0.7776, 0.2387, 0.7776, 0.2469, 0.3931, 0.3308, 0.3931, 0.3391, 0.4013, 0.2387, 0.4013, 0.3308, 0.4633, 0.2469, 0.4633, 0.2387, 0.4551, 0.3391, 0.4551, 0.2469, 0.08704, 0.2469, 0.3931, 0.2387, 0.4013, 0.2387, 0.07881, 0.1768, 0.3931, 0.1768, 0.08704, 0.185, 0.07881, 0.185, 0.4013, 0.2469, 0.4633, 0.2469, 0.7694, 0.2387, 0.7776, 0.2387, 0.4551, 0.1768, 0.7694, 0.1768, 0.4633, 0.185, 0.4551, 0.185, 0.7776, 0.1614, 0.5273, 0.1614, 0.754, 0.1083, 0.754, 0.1083, 0.5273, 0.1614, 0.1575, 0.1614, 0.3842, 0.1084, 0.3842, 0.1084, 0.1575, 0.3154, 0.1575, 0.3154, 0.3841, 0.2623, 0.3841, 0.2623, 0.1575, 0.3154, 0.5273, 0.3154, 0.754, 0.2623, 0.754, 0.2623, 0.5273, 0.2561, 0.1421, 0.3217, 0.1421, 0.3217, 0.1485, 0.2561, 0.1485, 0.1676, 0.7694, 0.1021, 0.7694, 0.1021, 0.7629, 0.1676, 0.7629, 0.3217, 0.7693, 0.2561, 0.7693, 0.2561, 0.7629, 0.3217, 0.7629, 0.3308, 0.1512, 0.3308, 0.3904, 0.3244, 0.3904, 0.3244, 0.1512, 0.2469, 0.08704, 0.3308, 0.08704, 0.3308, 0.09527, 0.2469, 0.09526, 0.09297, 0.3904, 0.09297, 0.1512, 0.0994, 0.1512, 0.0994, 0.3904, 0.2468, 0.4633, 0.3307, 0.4633, 0.3307, 0.4715, 0.2468, 0.4715, 0.3308, 0.5211, 0.3308, 0.7602, 0.3244, 0.7602, 0.3244, 0.5211, 0.247, 0.3904, 0.247, 0.1512, 0.2534, 0.1512, 0.2534, 0.3904, 0.09294, 0.7602, 0.09294, 0.5211, 0.09937, 0.5211, 0.09937, 0.7602, 0.1768, 0.1512, 0.1768, 0.3904, 0.1704, 0.3904, 0.1704, 0.1512, 0.1768, 0.09529, 0.09287, 0.09529, 0.09287, 0.08706, 0.1768, 0.08706, 0.1614, 0.1575, 0.1084, 0.1575, 0.1021, 0.1485, 0.1677, 0.1485, 0.1083, 0.754, 0.1614, 0.754, 0.1676, 0.7629, 0.1021, 0.7629, 0.3154, 0.3841, 0.3154, 0.1575, 0.3244, 0.1512, 0.3244, 0.3904, 0.1084, 0.1575, 0.1084, 0.3842, 0.0994, 0.3904, 0.0994, 0.1512, 0.3154, 0.754, 0.3154, 0.5273, 0.3244, 0.5211, 0.3244, 0.7602, 0.1083, 0.5273, 0.1083, 0.754, 0.09937, 0.7602, 0.09937, 0.5211, 0.1084, 0.3842, 0.1614, 0.3842, 0.1677, 0.3931, 0.1021, 0.3931, 0.1614, 0.5273, 0.1083, 0.5273, 0.1021, 0.5184, 0.1676, 0.5184, 0.3154, 0.1575, 0.2623, 0.1575, 0.2561, 0.1485, 0.3217, 0.1485, 0.2623, 0.754, 0.3154, 0.754, 0.3217, 0.7629, 0.2561, 0.7629, 0.2623, 0.3841, 0.3154, 0.3841, 0.3217, 0.3931, 0.2561, 0.3931, 0.3154, 0.5273, 0.2623, 0.5273, 0.2561, 0.5183, 0.3217, 0.5183, 0.2623, 0.1575, 0.2623, 0.3841, 0.2534, 0.3904, 0.2534, 0.1512, 0.1614, 0.3842, 0.1614, 0.1575, 0.1704, 0.1512, 0.1704, 0.3904, 0.2623, 0.5273, 0.2623, 0.754, 0.2534, 0.7602, 0.2534, 0.521, 0.1614, 0.754, 0.1614, 0.5273, 0.1704, 0.5211, 0.1704, 0.7602, 0.8336, 0.654, 0.839, 0.6515, 0.8421, 0.6576, 0.8374, 0.6605, 0.8374, 0.6605, 0.8421, 0.6576, 0.8459, 0.6629, 0.8417, 0.6663, 0.8417, 0.6663, 0.8459, 0.6629, 0.8505, 0.6677, 0.8464, 0.6714, 0.8464, 0.582, 0.8505, 0.5858, 0.8458, 0.5907, 0.8417, 0.5873, 0.8417, 0.5873, 0.8458, 0.5907, 0.8421, 0.596, 0.8373, 0.5931, 0.8373, 0.5931, 0.8421, 0.596, 0.8389, 0.6022, 0.8335, 0.5997, 0.8335, 0.5997, 0.8389, 0.6022, 0.8364, 0.6093, 0.8301, 0.6073, 0.8301, 0.6073, 0.8364, 0.6093, 0.8347, 0.6176, 0.8274, 0.6164, 0.8274, 0.6164, 0.8347, 0.6176, 0.8339, 0.6269, 0.8257, 0.6269, 0.8257, 0.6269, 0.8339, 0.6269, 0.8347, 0.6362, 0.8274, 0.6375, 0.8432, 0.6038, 0.8458, 0.5981, 0.8491, 0.5998, 0.8471, 0.605, 0.8274, 0.6375, 0.8347, 0.6362, 0.8364, 0.6444, 0.8301, 0.6464, 0.8301, 0.6464, 0.8364, 0.6444, 0.839, 0.6515, 0.8336, 0.654, 0.8432, 0.6497, 0.8457, 0.6554, 0.8421, 0.6576, 0.839, 0.6515, 0.8457, 0.6554, 0.8489, 0.6602, 0.8459, 0.6629, 0.8421, 0.6576, 0.8489, 0.6602, 0.8526, 0.6642, 0.8505, 0.6677, 0.8459, 0.6629, 0.8527, 0.5893, 0.849, 0.5932, 0.8458, 0.5907, 0.8505, 0.5858, 0.849, 0.5932, 0.8458, 0.5981, 0.8421, 0.596, 0.8458, 0.5907, 0.8458, 0.5981, 0.8432, 0.6038, 0.8389, 0.6022, 0.8421, 0.596, 0.8432, 0.6038, 0.8414, 0.6105, 0.8364, 0.6093, 0.8389, 0.6022, 0.8414, 0.6105, 0.8404, 0.6181, 0.8347, 0.6176, 0.8364, 0.6093, 0.8404, 0.6181, 0.8403, 0.6268, 0.8339, 0.6269, 0.8347, 0.6176, 0.8403, 0.6268, 0.8404, 0.6354, 0.8347, 0.6362, 0.8339, 0.6269, 0.8404, 0.6354, 0.8413, 0.6431, 0.8364, 0.6444, 0.8347, 0.6362, 0.8413, 0.6431, 0.8432, 0.6497, 0.839, 0.6515, 0.8364, 0.6444, 0.8836, 0.3756, 0.8852, 0.3833, 0.8655, 0.3917, 0.8622, 0.3756, 0.8526, 0.6642, 0.8489, 0.6602, 0.8518, 0.6581, 0.8552, 0.662, 0.8404, 0.6354, 0.8403, 0.6268, 0.8465, 0.6268, 0.8457, 0.6353, 0.8414, 0.6105, 0.8432, 0.6038, 0.8471, 0.605, 0.846, 0.6111, 0.849, 0.5932, 0.8527, 0.5893, 0.8552, 0.5915, 0.8519, 0.5954, 0.8413, 0.6431, 0.8404, 0.6354, 0.8457, 0.6353, 0.8459, 0.6424, 0.8457, 0.6554, 0.8432, 0.6497, 0.8471, 0.6484, 0.8491, 0.6536, 0.8404, 0.6181, 0.8414, 0.6105, 0.846, 0.6111, 0.8458, 0.6183, 0.8458, 0.5981, 0.849, 0.5932, 0.8519, 0.5954, 0.8491, 0.5998, 0.8432, 0.6497, 0.8413, 0.6431, 0.8459, 0.6424, 0.8471, 0.6484, 0.8489, 0.6602, 0.8457, 0.6554, 0.8491, 0.6536, 0.8518, 0.6581, 0.8403, 0.6268, 0.8404, 0.6181, 0.8458, 0.6183, 0.8465, 0.6268, 0.918, 0.5181, 0.9043, 0.5222, 0.9035, 0.5114, 0.9129, 0.5087, 0.8963, 0.3938, 0.9041, 0.395, 0.9051, 0.4164, 0.8889, 0.4139, 0.9178, 0.3629, 0.9116, 0.3581, 0.921, 0.3389, 0.9341, 0.3489, 0.8852, 0.3679, 0.8836, 0.3756, 0.8622, 0.3756, 0.8655, 0.3595, 0.8897, 0.3897, 0.8963, 0.3938, 0.8889, 0.4139, 0.8749, 0.4052, 0.9116, 0.3931, 0.9178, 0.3883, 0.9341, 0.4023, 0.921, 0.4123, 0.8897, 0.3615, 0.8852, 0.3679, 0.8655, 0.3595, 0.8749, 0.346, 0.9041, 0.3562, 0.8963, 0.3574, 0.8889, 0.3373, 0.9051, 0.3348, 0.8852, 0.3833, 0.8897, 0.3897, 0.8749, 0.4052, 0.8655, 0.3917, 0.9041, 0.395, 0.9116, 0.3931, 0.921, 0.4123, 0.9051, 0.4164, 0.8963, 0.3574, 0.8897, 0.3615, 0.8749, 0.346, 0.8889, 0.3373, 0.9116, 0.3581, 0.9041, 0.3562, 0.9051, 0.3348, 0.921, 0.3389, 0.9247, 0.7601, 0.9184, 0.771, 0.9075, 0.7773, 0.8948, 0.7773, 0.8839, 0.771, 0.8776, 0.7601, 0.8776, 0.7474, 0.8839, 0.7365, 0.8948, 0.7302, 0.9075, 0.7302, 0.9184, 0.7365, 0.9247, 0.7474, 0.8664, 0.4865, 0.8693, 0.4722, 0.8794, 0.4764, 0.8774, 0.4864, 0.8899, 0.4525, 0.9041, 0.4506, 0.9034, 0.4613, 0.8936, 0.4627, 0.929, 0.5088, 0.918, 0.5181, 0.9129, 0.5087, 0.9202, 0.5024, 0.8694, 0.5008, 0.8664, 0.4865, 0.8774, 0.4864, 0.8795, 0.4964, 0.8775, 0.4602, 0.8899, 0.4525, 0.8936, 0.4627, 0.8851, 0.4681, 0.9179, 0.4544, 0.9291, 0.4636, 0.9204, 0.4702, 0.9128, 0.4639, 0.8778, 0.5128, 0.8694, 0.5008, 0.8795, 0.4964, 0.8852, 0.5048, 0.9043, 0.5222, 0.8901, 0.5203, 0.8937, 0.5101, 0.9035, 0.5114, 0.8693, 0.4722, 0.8775, 0.4602, 0.8851, 0.4681, 0.8794, 0.4764, 0.9041, 0.4506, 0.9179, 0.4544, 0.9128, 0.4639, 0.9034, 0.4613, 0.8901, 0.5203, 0.8778, 0.5128, 0.8852, 0.5048, 0.8937, 0.5101, 0.8881, 0.5261, 0.8735, 0.5173, 0.8778, 0.5128, 0.8901, 0.5203, 0.9045, 0.4445, 0.9206, 0.449, 0.9179, 0.4544, 0.9041, 0.4506, 0.8636, 0.4698, 0.8733, 0.4557, 0.8775, 0.4602, 0.8693, 0.4722, 0.9048, 0.5282, 0.8881, 0.5261, 0.8901, 0.5203, 0.9043, 0.5222, 0.8735, 0.5173, 0.8637, 0.5033, 0.8694, 0.5008, 0.8778, 0.5128, 0.9206, 0.449, 0.9336, 0.4594, 0.9291, 0.4636, 0.9179, 0.4544, 0.8733, 0.4557, 0.8878, 0.4467, 0.8899, 0.4525, 0.8775, 0.4602, 0.8637, 0.5033, 0.8602, 0.4865, 0.8664, 0.4865, 0.8694, 0.5008, 0.9336, 0.5129, 0.9208, 0.5235, 0.918, 0.5181, 0.929, 0.5088, 0.8878, 0.4467, 0.9045, 0.4445, 0.9041, 0.4506, 0.8899, 0.4525, 0.8602, 0.4865, 0.8636, 0.4698, 0.8693, 0.4722, 0.8664, 0.4865, 0.9208, 0.5235, 0.9048, 0.5282, 0.9043, 0.5222, 0.918, 0.5181, 0.8619, 0.7385, 0.8619, 0.8968, 0.8565, 0.8968, 0.8565, 0.7385, 0.8565, 0.7385, 0.8565, 0.8968, 0.7987, 0.8968, 0.7987, 0.7385, 0.7987, 0.7385, 0.7987, 0.8968, 0.7933, 0.8968, 0.7933, 0.7385, 0.8565, 0.7331, 0.8565, 0.7385, 0.7987, 0.7385, 0.7987, 0.7331, 0.8565, 0.8968, 0.8565, 0.9021, 0.7987, 0.9021, 0.7987, 0.8968, 0.7204, 0.7779, 0.7739, 0.7779, 0.7739, 0.8317, 0.7204, 0.8317, 0.7204, 0.02537, 0.7739, 0.02537, 0.7739, 0.07912, 0.7204, 0.07912, 0.7204, 0.4554, 0.7739, 0.4554, 0.7739, 0.7779, 0.7204, 0.7779, 0.4124, 0.4554, 0.466, 0.4554, 0.466, 0.7779, 0.4124, 0.7779, 0.6283, 0.5131, 0.6347, 0.5131, 0.6347, 0.7523, 0.6283, 0.7523, 0.4124, 0.02537, 0.466, 0.02537, 0.466, 0.07912, 0.4124, 0.07912, 0.62, 0.02537, 0.7204, 0.02537, 0.7204, 0.07912, 0.62, 0.07912, 0.4124, 0.7779, 0.466, 0.7779, 0.466, 0.8317, 0.4124, 0.8317, 0.62, 0.7779, 0.7204, 0.7779, 0.7204, 0.8317, 0.62, 0.8317, 0.703, 0.1424, 0.703, 0.1488, 0.6374, 0.1488, 0.6374, 0.1424, 0.62, 0.4016, 0.7204, 0.4016, 0.7204, 0.4554, 0.62, 0.4554, 0.4124, 0.07912, 0.466, 0.07912, 0.466, 0.4016, 0.4124, 0.4016, 0.4124, 0.4016, 0.466, 0.4016, 0.466, 0.4554, 0.4124, 0.4554, 0.7204, 0.07912, 0.7739, 0.07912, 0.7739, 0.4016, 0.7204, 0.4016, 0.7204, 0.4016, 0.7739, 0.4016, 0.7739, 0.4554, 0.7204, 0.4554, 0.466, 0.4016, 0.5663, 0.4016, 0.5663, 0.4554, 0.466, 0.4554, 0.5663, 0.4016, 0.62, 0.4016, 0.62, 0.4554, 0.5663, 0.4554, 0.6282, 0.7696, 0.6282, 0.7614, 0.7121, 0.7614, 0.7121, 0.7696, 0.5663, 0.07912, 0.62, 0.07912, 0.62, 0.4016, 0.5663, 0.4016, 0.466, 0.7779, 0.5663, 0.7779, 0.5663, 0.8317, 0.466, 0.8317, 0.5663, 0.7779, 0.62, 0.7779, 0.62, 0.8317, 0.5663, 0.8317, 0.466, 0.02537, 0.5663, 0.02537, 0.5663, 0.07912, 0.466, 0.07912, 0.5663, 0.02537, 0.62, 0.02537, 0.62, 0.07912, 0.5663, 0.07912, 0.5581, 0.7605, 0.5517, 0.7605, 0.5517, 0.5214, 0.5581, 0.5214, 0.5663, 0.4554, 0.62, 0.4554, 0.62, 0.7779, 0.5663, 0.7779, 0.6282, 0.08735, 0.62, 0.07912, 0.7204, 0.07912, 0.7121, 0.08735, 0.7121, 0.7697, 0.7204, 0.7779, 0.62, 0.7779, 0.6282, 0.7697, 0.4742, 0.3934, 0.466, 0.4016, 0.466, 0.07912, 0.4742, 0.08735, 0.7121, 0.08735, 0.7204, 0.07912, 0.7204, 0.4016, 0.7121, 0.3934, 0.4742, 0.7697, 0.466, 0.7779, 0.466, 0.4554, 0.4742, 0.4636, 0.7121, 0.4636, 0.7204, 0.4554, 0.7204, 0.7779, 0.7121, 0.7697, 0.7121, 0.3934, 0.7204, 0.4016, 0.62, 0.4016, 0.6282, 0.3934, 0.6282, 0.4636, 0.62, 0.4554, 0.7204, 0.4554, 0.7121, 0.4636, 0.4742, 0.08735, 0.466, 0.07912, 0.5663, 0.07912, 0.5581, 0.08735, 0.5581, 0.7697, 0.5663, 0.7779, 0.466, 0.7779, 0.4742, 0.7697, 0.5581, 0.3934, 0.5663, 0.4016, 0.466, 0.4016, 0.4742, 0.3934, 0.4742, 0.4636, 0.466, 0.4554, 0.5663, 0.4554, 0.5581, 0.4636, 0.5581, 0.08735, 0.5663, 0.07912, 0.5663, 0.4016, 0.5581, 0.3934, 0.6282, 0.3934, 0.62, 0.4016, 0.62, 0.07912, 0.6282, 0.08735, 0.5581, 0.4636, 0.5663, 0.4554, 0.5663, 0.7779, 0.5581, 0.7697, 0.6282, 0.7697, 0.62, 0.7779, 0.62, 0.4554, 0.6282, 0.4636, 0.6436, 0.5194, 0.6967, 0.5194, 0.6967, 0.746, 0.6436, 0.746, 0.6437, 0.1578, 0.6968, 0.1578, 0.6968, 0.3844, 0.6437, 0.3844, 0.4896, 0.1578, 0.5427, 0.1578, 0.5427, 0.3845, 0.4896, 0.3845, 0.4896, 0.5276, 0.5427, 0.5276, 0.5427, 0.7543, 0.4896, 0.7543, 0.5489, 0.1424, 0.5489, 0.1489, 0.4833, 0.1489, 0.4833, 0.1424, 0.6374, 0.7614, 0.6374, 0.755, 0.703, 0.755, 0.703, 0.7614, 0.4834, 0.7697, 0.4834, 0.7633, 0.5489, 0.7633, 0.5489, 0.7697, 0.4742, 0.1516, 0.4806, 0.1516, 0.4806, 0.3907, 0.4742, 0.3907, 0.5581, 0.08737, 0.5581, 0.0956, 0.4742, 0.0956, 0.4742, 0.08737, 0.7121, 0.3907, 0.7057, 0.3907, 0.7057, 0.1515, 0.7121, 0.1515, 0.5489, 0.5122, 0.5489, 0.5187, 0.4834, 0.5187, 0.4834, 0.5122, 0.4742, 0.5214, 0.4807, 0.5214, 0.4807, 0.7605, 0.4742, 0.7605, 0.558, 0.3907, 0.5516, 0.3907, 0.5516, 0.1516, 0.558, 0.1516, 0.7121, 0.7523, 0.7057, 0.7523, 0.7057, 0.5131, 0.7121, 0.5131, 0.6283, 0.1515, 0.6347, 0.1515, 0.6347, 0.3907, 0.6283, 0.3907, 0.7121, 0.08738, 0.7121, 0.0956, 0.6282, 0.0956, 0.6282, 0.08738, 0.6437, 0.1578, 0.6374, 0.1488, 0.703, 0.1488, 0.6968, 0.1578, 0.6967, 0.746, 0.703, 0.755, 0.6374, 0.755, 0.6436, 0.746, 0.4896, 0.3845, 0.4806, 0.3907, 0.4806, 0.1516, 0.4896, 0.1578, 0.6968, 0.1578, 0.7057, 0.1515, 0.7057, 0.3907, 0.6968, 0.3844, 0.4896, 0.7543, 0.4807, 0.7605, 0.4807, 0.5214, 0.4896, 0.5276, 0.6967, 0.5194, 0.7057, 0.5131, 0.7057, 0.7523, 0.6967, 0.746, 0.6968, 0.3844, 0.703, 0.3934, 0.6374, 0.3934, 0.6437, 0.3844, 0.6436, 0.5194, 0.6374, 0.5104, 0.703, 0.5104, 0.6967, 0.5194, 0.4896, 0.1578, 0.4833, 0.1489, 0.5489, 0.1489, 0.5427, 0.1578, 0.5427, 0.7543, 0.5489, 0.7633, 0.4834, 0.7633, 0.4896, 0.7543, 0.5427, 0.3845, 0.5489, 0.3934, 0.4833, 0.3934, 0.4896, 0.3845, 0.4896, 0.5276, 0.4834, 0.5187, 0.5489, 0.5187, 0.5427, 0.5276, 0.5427, 0.1578, 0.5516, 0.1516, 0.5516, 0.3907, 0.5427, 0.3845, 0.6437, 0.3844, 0.6347, 0.3907, 0.6347, 0.1515, 0.6437, 0.1578, 0.5427, 0.5276, 0.5517, 0.5214, 0.5517, 0.7605, 0.5427, 0.7543, 0.6436, 0.746, 0.6347, 0.7523, 0.6347, 0.5131, 0.6436, 0.5194, 0.7978, 0.603, 0.803, 0.596, 0.8078, 0.5999, 0.8037, 0.6063, 0.803, 0.596, 0.8088, 0.5901, 0.8128, 0.5947, 0.8078, 0.5999, 0.8088, 0.5901, 0.8152, 0.5852, 0.8191, 0.5902, 0.8128, 0.5947, 0.8154, 0.6751, 0.8093, 0.6703, 0.8132, 0.6661, 0.8191, 0.6704, 0.8093, 0.6703, 0.8038, 0.6647, 0.8084, 0.661, 0.8132, 0.6661, 0.8038, 0.6647, 0.799, 0.658, 0.8045, 0.655, 0.8084, 0.661, 0.799, 0.658, 0.7951, 0.6499, 0.8014, 0.6476, 0.8045, 0.655, 0.7951, 0.6499, 0.7925, 0.6408, 0.7994, 0.6395, 0.8014, 0.6476, 0.7925, 0.6408, 0.7913, 0.6311, 0.7985, 0.6309, 0.7994, 0.6395, 0.7913, 0.6311, 0.7918, 0.6213, 0.7988, 0.6222, 0.7985, 0.6309, 0.8278, 0.4133, 0.826, 0.4091, 0.8337, 0.4074, 0.8338, 0.412, 0.7918, 0.6213, 0.7939, 0.6118, 0.8005, 0.6139, 0.7988, 0.6222, 0.7939, 0.6118, 0.7978, 0.603, 0.8037, 0.6063, 0.8005, 0.6139, 0.8081, 0.6086, 0.8037, 0.6063, 0.8078, 0.5999, 0.8114, 0.6029, 0.8114, 0.6029, 0.8078, 0.5999, 0.8128, 0.5947, 0.8157, 0.5982, 0.8157, 0.5982, 0.8128, 0.5947, 0.8191, 0.5902, 0.8207, 0.5947, 0.8207, 0.6661, 0.8191, 0.6704, 0.8132, 0.6661, 0.816, 0.6629, 0.816, 0.6629, 0.8132, 0.6661, 0.8084, 0.661, 0.812, 0.6584, 0.812, 0.6584, 0.8084, 0.661, 0.8045, 0.655, 0.8088, 0.6529, 0.8088, 0.6529, 0.8045, 0.655, 0.8014, 0.6476, 0.8063, 0.6462, 0.8063, 0.6462, 0.8014, 0.6476, 0.7994, 0.6395, 0.8047, 0.6387, 0.8047, 0.6387, 0.7994, 0.6395, 0.7985, 0.6309, 0.8039, 0.6309, 0.8039, 0.6309, 0.7985, 0.6309, 0.7988, 0.6222, 0.8042, 0.623, 0.8042, 0.623, 0.7988, 0.6222, 0.8005, 0.6139, 0.8055, 0.6154, 0.8055, 0.6154, 0.8005, 0.6139, 0.8037, 0.6063, 0.8081, 0.6086, 0.8133, 0.4288, 0.791, 0.4287, 0.7944, 0.4122, 0.8149, 0.4207, 0.8456, 0.4412, 0.8478, 0.4451, 0.8413, 0.449, 0.8397, 0.4446, 0.8192, 0.4353, 0.8147, 0.437, 0.8133, 0.4288, 0.818, 0.4289, 0.8228, 0.417, 0.8194, 0.4138, 0.826, 0.4091, 0.8278, 0.4133, 0.8399, 0.4132, 0.8414, 0.4088, 0.8479, 0.4126, 0.8457, 0.4165, 0.8225, 0.4408, 0.8191, 0.444, 0.8147, 0.437, 0.8192, 0.4353, 0.8335, 0.4458, 0.8335, 0.4504, 0.8257, 0.4487, 0.8275, 0.4445, 0.8193, 0.4224, 0.8149, 0.4207, 0.8194, 0.4138, 0.8228, 0.417, 0.8338, 0.412, 0.8337, 0.4074, 0.8414, 0.4088, 0.8399, 0.4132, 0.8275, 0.4445, 0.8257, 0.4487, 0.8191, 0.444, 0.8225, 0.4408, 0.8397, 0.4446, 0.8413, 0.449, 0.8335, 0.4504, 0.8335, 0.4458, 0.818, 0.4289, 0.8133, 0.4288, 0.8149, 0.4207, 0.8193, 0.4224, 0.8414, 0.5032, 0.8363, 0.5126, 0.8269, 0.5099, 0.8277, 0.4992, 0.826, 0.4091, 0.8177, 0.3888, 0.8339, 0.3858, 0.8337, 0.4074, 0.8478, 0.4451, 0.8629, 0.4597, 0.8494, 0.4688, 0.8413, 0.449, 0.8147, 0.437, 0.7941, 0.4452, 0.791, 0.4287, 0.8133, 0.4288, 0.8194, 0.4138, 0.8038, 0.3982, 0.8177, 0.3888, 0.826, 0.4091, 0.8414, 0.4088, 0.8498, 0.3892, 0.8629, 0.3982, 0.8479, 0.4126, 0.8191, 0.444, 0.8033, 0.4593, 0.7941, 0.4452, 0.8147, 0.437, 0.8335, 0.4504, 0.8334, 0.4721, 0.8171, 0.4689, 0.8257, 0.4487, 0.8149, 0.4207, 0.7944, 0.4122, 0.8038, 0.3982, 0.8194, 0.4138, 0.8337, 0.4074, 0.8339, 0.3858, 0.8498, 0.3892, 0.8414, 0.4088, 0.8257, 0.4487, 0.8171, 0.4689, 0.8033, 0.4593, 0.8191, 0.444, 0.8413, 0.449, 0.8494, 0.4688, 0.8334, 0.4721, 0.8335, 0.4504, 0.8948, 0.8244, 0.8839, 0.8181, 0.8776, 0.8072, 0.8776, 0.7946, 0.8839, 0.7836, 0.8948, 0.7773, 0.9075, 0.7773, 0.9184, 0.7836, 0.9247, 0.7946, 0.9247, 0.8072, 0.9184, 0.8181, 0.9075, 0.8244, 0.7898, 0.5348, 0.8008, 0.5349, 0.8028, 0.5449, 0.7927, 0.5491, 0.8132, 0.5688, 0.817, 0.5586, 0.8268, 0.56, 0.8275, 0.5707, 0.8524, 0.5125, 0.8436, 0.5189, 0.8363, 0.5126, 0.8414, 0.5032, 0.7928, 0.5205, 0.8029, 0.5249, 0.8008, 0.5349, 0.7898, 0.5348, 0.8009, 0.5611, 0.8085, 0.5532, 0.817, 0.5586, 0.8132, 0.5688, 0.8413, 0.5669, 0.8362, 0.5574, 0.8438, 0.5511, 0.8525, 0.5577, 0.8011, 0.5085, 0.8086, 0.5166, 0.8029, 0.5249, 0.7928, 0.5205, 0.8277, 0.4992, 0.8269, 0.5099, 0.8171, 0.5113, 0.8135, 0.501, 0.7927, 0.5491, 0.8028, 0.5449, 0.8085, 0.5532, 0.8009, 0.5611, 0.8275, 0.5707, 0.8268, 0.56, 0.8362, 0.5574, 0.8413, 0.5669, 0.8135, 0.501, 0.8171, 0.5113, 0.8086, 0.5166, 0.8011, 0.5085, 0.8115, 0.4952, 0.8135, 0.501, 0.8011, 0.5085, 0.7969, 0.5041, 0.8279, 0.5768, 0.8275, 0.5707, 0.8413, 0.5669, 0.844, 0.5723, 0.787, 0.5515, 0.7927, 0.5491, 0.8009, 0.5611, 0.7967, 0.5656, 0.8282, 0.4931, 0.8277, 0.4992, 0.8135, 0.501, 0.8115, 0.4952, 0.7969, 0.5041, 0.8011, 0.5085, 0.7928, 0.5205, 0.7871, 0.518, 0.844, 0.5723, 0.8413, 0.5669, 0.8525, 0.5577, 0.857, 0.5619, 0.7967, 0.5656, 0.8009, 0.5611, 0.8132, 0.5688, 0.8112, 0.5746, 0.7871, 0.518, 0.7928, 0.5205, 0.7898, 0.5348, 0.7836, 0.5348, 0.857, 0.5084, 0.8524, 0.5125, 0.8414, 0.5032, 0.8442, 0.4978, 0.8112, 0.5746, 0.8132, 0.5688, 0.8275, 0.5707, 0.8279, 0.5768, 0.7836, 0.5348, 0.7898, 0.5348, 0.7927, 0.5491, 0.787, 0.5515, 0.8442, 0.4978, 0.8414, 0.5032, 0.8277, 0.4992, 0.8282, 0.4931, 0.9316, 0.7208, 0.9262, 0.7208, 0.9262, 0.5621, 0.9316, 0.5621, 0.9262, 0.7208, 0.8682, 0.7208, 0.8682, 0.5621, 0.9262, 0.5621, 0.8682, 0.7208, 0.8629, 0.7208, 0.8629, 0.5621, 0.8682, 0.5621, 0.9262, 0.7262, 0.8682, 0.7262, 0.8682, 0.7208, 0.9262, 0.7208, 0.9262, 0.5621, 0.8682, 0.5621, 0.8682, 0.5568, 0.9262, 0.5568, 0.03113, 0.02505, 0.03113, 0.005194, 0.08465, 0.005194, 0.08465, 0.02505])
me_cube.materials.append(mat_material)
me_cube.use_remesh_preserve_volume = False
me_cube.use_remesh_preserve_attributes = False
me_cube.use_mirror_vertex_groups = False
me_cube.update()
me_cube_002 = bpy.data.meshes.new('Cube.002')
me_cube_002.from_pydata([(0.04294, 0.6285, 1.147), (0.04294, 0.6285, -1.022), (0.04294, -0.6285, 1.147), (0.04294, -0.6285, -1.022), (-0.04294, 0.6285, -1.022), (-0.04294, -0.6285, 1.147), (-0.04294, -0.6285, -1.022), (-0.04294, 0.6285, 1.147), (0.04294, 0.4627, -1.022), (-0.04294, -0.4627, 1.006), (-0.04294, -0.4627, -1.022), (-0.04294, 0.4627, 1.006), (-0.04294, 0.4627, -1.022), (0.04294, -0.4627, 1.006), (0.04294, -0.4627, -1.022), (0.04294, 0.4627, 1.006), (-0.1238, -0.6537, -1.061), (-0.1238, -0.6537, -1.022), (-0.1238, 0.6537, -1.061), (-0.1238, 0.6537, -1.022), (0.1104, -0.6537, -1.061), (0.1104, -0.6537, -1.022), (0.1104, 0.6537, -1.061), (0.1104, 0.6537, -1.022)], [], [(3, 2, 5, 6), (4, 7, 0, 1), (7, 5, 2, 0), (15, 13, 9, 11), (10, 9, 13, 14), (8, 15, 11, 12), (0, 2, 13, 15), (5, 7, 11, 9), (0, 15, 8, 1), (2, 3, 14, 13), (7, 4, 12, 11), (5, 9, 10, 6), (4, 1, 8, 12), (3, 6, 10, 14), (16, 17, 19, 18), (18, 19, 23, 22), (22, 23, 21, 20), (20, 21, 17, 16), (18, 22, 20, 16), (23, 19, 17, 21)])
_uv = me_cube_002.uv_layers.new(name='UVMap')
_uv.uv.foreach_set('vector', [0.9768, 0.6356, 0.9768, 0.9607, 0.9896, 0.9607, 0.9896, 0.6356, 0.4632, 0.9736, 0.7884, 0.9736, 0.7884, 0.9607, 0.4632, 0.9607, 0.7884, 0.9736, 0.9768, 0.9736, 0.9768, 0.9607, 0.7884, 0.9607, 0.8132, 0.9395, 0.9519, 0.9395, 0.9519, 0.9267, 0.8132, 0.9267, 0.9391, 0.6356, 0.9391, 0.9395, 0.9519, 0.9395, 0.9519, 0.6356, 0.4632, 0.9359, 0.7672, 0.9359, 0.7672, 0.923, 0.4632, 0.923, 0.7884, 0.9607, 0.9768, 0.9607, 0.9519, 0.9395, 0.8132, 0.9395, 0.9768, 0.2975, 0.7884, 0.2975, 0.8132, 0.3187, 0.9519, 0.3187, 0.7884, 0.9607, 0.7672, 0.9359, 0.4632, 0.9359, 0.4632, 0.9607, 0.9768, 0.9607, 0.9768, 0.6356, 0.9519, 0.6356, 0.9519, 0.9395, 0.1252, 0.9607, 0.4504, 0.9607, 0.4504, 0.9359, 0.1464, 0.9359, 0.9768, 0.2975, 0.9519, 0.3187, 0.9519, 0.6227, 0.9768, 0.6227, 0.4504, 0.9607, 0.4632, 0.9607, 0.4632, 0.9359, 0.4504, 0.9359, 0.9768, 0.6356, 0.9768, 0.6227, 0.9519, 0.6227, 0.9519, 0.6356, 0.8951, 0.01381, 0.9032, 0.01381, 0.9032, 0.2844, 0.8951, 0.2844, 0.9032, 0.2925, 0.9032, 0.2844, 0.9517, 0.2844, 0.9517, 0.2925, 0.9598, 0.2844, 0.9517, 0.2844, 0.9517, 0.01381, 0.9598, 0.01381, 0.9517, 0.005729, 0.9517, 0.01381, 0.9032, 0.01381, 0.9032, 0.005729, 0.8463, 0.01326, 0.8948, 0.01326, 0.8948, 0.2839, 0.8463, 0.2839, 0.9517, 0.2844, 0.9032, 0.2844, 0.9032, 0.01381, 0.9517, 0.01381])
me_cube_002.materials.append(mat_material)
me_cube_002.use_remesh_preserve_volume = False
me_cube_002.use_remesh_preserve_attributes = False
me_cube_002.use_mirror_vertex_groups = False
me_cube_002.update()

# ---- objects
ob_door = bpy.data.objects.new('Door', me_cube)
ob_rim = bpy.data.objects.new('Rim', me_cube_002)

# ---- transforms, parenting, visibility, modifiers, constraints
ob_door.location = (0.025, -0.4592, -0.009165)
ob_door.lock_rotations_4d = False
ob_door.empty_display_type = 'ARROWS'
ob_door.lineart.crease_threshold = 0.0
_m = ob_door.modifiers.new('Auto Smooth', 'NODES')
_m.node_group = ng_auto_smooth
_gi = [s.identifier for s in ng_auto_smooth.interface.items_tree if s.item_type == 'SOCKET' and s.in_out == 'INPUT']
_m[_gi[1]] = 0.8029  # Angle
ob_rim.location = (0.002841, 0.0, 0.0)
ob_rim.lock_rotations_4d = False
ob_rim.empty_display_type = 'ARROWS'
ob_rim.lineart.crease_threshold = 0.0
_m = ob_rim.modifiers.new('Auto Smooth', 'NODES')
_m.node_group = ng_auto_smooth
_gi = [s.identifier for s in ng_auto_smooth.interface.items_tree if s.item_type == 'SOCKET' and s.in_out == 'INPUT']
_m[_gi[1]] = 0.8029  # Angle

# ---- collection membership
col_collection.objects.link(ob_door)
col_collection.objects.link(ob_rim)

# ---- scene / render settings (as saved in the file)
scene.frame_start = 1; scene.frame_end = 250; scene.frame_set(8)
scene.render.engine = 'BLENDER_EEVEE_NEXT'
scene.cycles.use_denoising = False
scene.cycles.samples = 128
scene.cycles.sampling_pattern = 'TABULATED_SOBOL'
scene.cycles.use_adaptive_sampling = False
scene.cycles.use_light_tree = False
scene.view_settings.view_transform = 'Filmic'
bpy.context.view_layer.update()

# ---- added for rendering (the .blend has no active camera and no usable light): camera, sun
cam_auto = bpy.data.cameras.new('AutoCamera')
cam_auto.lens = 50.0
cam_auto.sensor_width = 36.0
cam_auto.clip_end = 1000.0
ob_auto_camera = bpy.data.objects.new('AutoCamera', cam_auto)
scene.collection.objects.link(ob_auto_camera)
ob_auto_camera.location = (2.38332, -2.86162, 1.9507)
ob_auto_camera.rotation_euler = (1.09748, -7.21219e-08, 0.694738)
scene.camera = ob_auto_camera
light_auto_sun = bpy.data.lights.new('AutoSun', 'SUN')
light_auto_sun.energy = 3.0
light_auto_sun.angle = 0.0523599
ob_auto_sun = bpy.data.objects.new('AutoSun', light_auto_sun)
scene.collection.objects.link(ob_auto_sun)
ob_auto_sun.rotation_euler = (0.872665, 0.174533, 0.523599)
bpy.context.view_layer.update()
